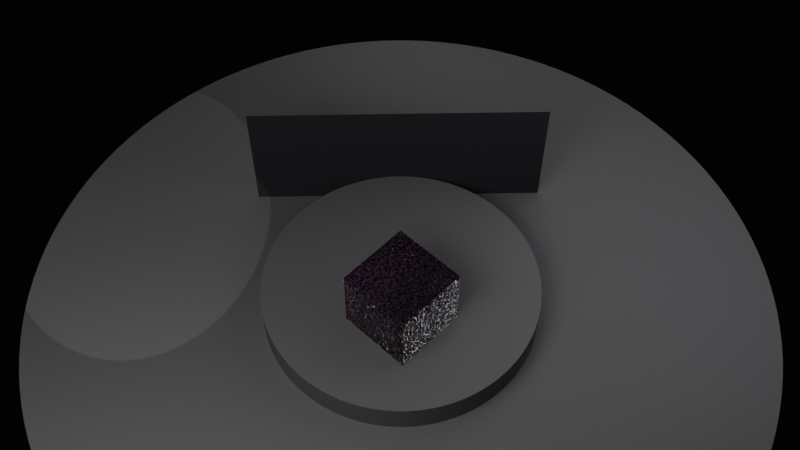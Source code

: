 # Source: agot-v14.blend  (saved by Blender 5.0.119; exported with 4.5.12 LTS)
import bpy
from mathutils import Matrix  # noqa: F401  (used for matrix-valued properties, if any)

bpy.ops.wm.read_factory_settings(use_empty=True)
scene = bpy.context.scene
scene.name = 'Scene'

# ---- materials (node trees are filled in below, after node groups)
mat_darkmat = bpy.data.materials.new('DarkMat')
mat_m_glass_agot_v14 = bpy.data.materials.new('M_Glass_AGOT_v14')
mat_m_receiver = bpy.data.materials.new('M_Receiver')

# ---- material node trees
mat_darkmat.use_nodes = True; mat_darkmat.node_tree.nodes.clear()
_N = mat_darkmat.node_tree.nodes; _L = mat_darkmat.node_tree.links
n0 = _N.new('ShaderNodeBsdfPrincipled'); n0.name = 'Principled BSDF'; n0.location = (-200, 100)
n0.inputs[0].default_value = (0.04, 0.04, 0.04, 1.0)
n0.inputs[2].default_value = 0.65
n1 = _N.new('ShaderNodeOutputMaterial'); n1.name = 'Material Output'; n1.location = (200, 100)
_L.new(n0.outputs[0], n1.inputs[0])
n1.is_active_output = True
mat_m_glass_agot_v14.use_nodes = True; mat_m_glass_agot_v14.node_tree.nodes.clear()
_N = mat_m_glass_agot_v14.node_tree.nodes; _L = mat_m_glass_agot_v14.node_tree.links
n0 = _N.new('ShaderNodeOutputMaterial'); n0.name = 'Material Output'; n0.location = (900, 120)
n1 = _N.new('ShaderNodeNewGeometry'); n1.name = 'Geometry'; n1.location = (-900, 220)
n2 = _N.new('ShaderNodeNormalMap'); n2.name = 'Normal Map'; n2.location = (-720, -40)
n3 = _N.new('ShaderNodeTexNoise'); n3.name = 'Noise Texture'; n3.location = (-930, -140)
n3.width = 145
n3.inputs[2].default_value = 34.0
n3.inputs[3].default_value = 7.5
n3.inputs[4].default_value = 0.52
n4 = _N.new('ShaderNodeValToRGB'); n4.name = 'Color Ramp'; n4.location = (-720, -220)
n4.color_ramp.interpolation = 'B_SPLINE'
while len(n4.color_ramp.elements) > 1: n4.color_ramp.elements.remove(n4.color_ramp.elements[-1])
n4.color_ramp.elements[0].position = 0.18; n4.color_ramp.elements[0].color = (0.12, 0.22, 1.0, 1.0)
_e = n4.color_ramp.elements.new(0.82); _e.color = (1.0, 0.22, 0.08, 1.0)
n5 = _N.new('ShaderNodeRGBCurve'); n5.name = 'RGB Curves'; n5.location = (-470, -220)
_c = n5.mapping.curves[3]
while len(_c.points) > 2: _c.points.remove(_c.points[-1])
_c.points[0].location = (0.0, 0.0); _c.points[0].handle_type = 'AUTO'
_c.points[1].location = (0.33, 0.37); _c.points[1].handle_type = 'AUTO'
_p = _c.points.new(0.66, 0.74); _p.handle_type = 'AUTO'
_p = _c.points.new(1.0, 1.0); _p.handle_type = 'AUTO'
n5.mapping.update()
n6 = _N.new('ShaderNodeHueSaturation'); n6.name = 'Hue/Saturation/Value'; n6.location = (-250, -220)
n6.inputs[1].default_value = 0.62
n6.inputs[2].default_value = 1.05
n7 = _N.new('ShaderNodeFresnel'); n7.name = 'Fresnel'; n7.location = (-530, 160)
n7.inputs[0].default_value = 1.52
n8 = _N.new('ShaderNodeMapRange'); n8.name = 'Map Range'; n8.location = (-260, 30)
n8.inputs[3].default_value = 1.497
n8.inputs[4].default_value = 1.565
n9 = _N.new('ShaderNodeBsdfRefraction'); n9.name = 'Refraction BSDF'; n9.location = (80, 20)
n9.inputs[1].default_value = 0.005
n10 = _N.new('ShaderNodeBsdfAnisotropic'); n10.name = 'Glossy BSDF'; n10.location = (70, 230)
n10.inputs[1].default_value = 0.012
n11 = _N.new('ShaderNodeMixShader'); n11.name = 'Mix Shader'; n11.location = (340, 160)
n12 = _N.new('ShaderNodeVolumeAbsorption'); n12.name = 'Volume Absorption'; n12.location = (350, -90)
n12.inputs[0].default_value = (0.9, 0.96, 1.0, 1.0)
n12.inputs[1].default_value = 0.015
_L.new(n3.outputs[0], n4.inputs[0])
_L.new(n4.outputs[0], n5.inputs[1])
_L.new(n5.outputs[0], n6.inputs[4])
_L.new(n3.outputs[1], n2.inputs[1])
_L.new(n2.outputs[0], n9.inputs[3])
_L.new(n2.outputs[0], n10.inputs[4])
_L.new(n3.outputs[0], n8.inputs[0])
_L.new(n8.outputs[0], n9.inputs[2])
_L.new(n6.outputs[0], n9.inputs[0])
_L.new(n7.outputs[0], n11.inputs[0])
_L.new(n9.outputs[0], n11.inputs[1])
_L.new(n10.outputs[0], n11.inputs[2])
_L.new(n11.outputs[0], n0.inputs[0])
_L.new(n12.outputs[0], n0.inputs[1])
n0.is_active_output = True
mat_m_receiver.use_nodes = True; mat_m_receiver.node_tree.nodes.clear()
_N = mat_m_receiver.node_tree.nodes; _L = mat_m_receiver.node_tree.links
n0 = _N.new('ShaderNodeOutputMaterial'); n0.name = 'Material Output'; n0.location = (0, 0)
n1 = _N.new('ShaderNodeBsdfPrincipled'); n1.name = 'Principled BSDF'; n1.location = (0, 0)
n1.inputs[0].default_value = (0.015, 0.015, 0.018, 1.0)
n1.inputs[2].default_value = 0.22
n1.inputs[13].default_value = 0.0
_L.new(n1.outputs[0], n0.inputs[0])
n0.is_active_output = True

# ---- world
world_world = bpy.data.worlds.new('World'); scene.world = world_world
world_world.use_nodes = True; world_world.node_tree.nodes.clear()
_N = world_world.node_tree.nodes; _L = world_world.node_tree.links
n0 = _N.new('ShaderNodeBackground'); n0.name = 'Background'; n0.location = (-200, 100)
n0.inputs[0].default_value = (0.005, 0.005, 0.006, 1.0)
n0.inputs[1].default_value = 0.12
n1 = _N.new('ShaderNodeOutputWorld'); n1.name = 'World Output'; n1.location = (200, 100)
_L.new(n0.outputs[0], n1.inputs[0])
n1.is_active_output = True

# ---- cameras
cam_camera = bpy.data.cameras.new('Camera')

# ---- lights
light_area = bpy.data.lights.new('Area', 'AREA')
light_area.energy = 1200.0
light_area.size = 6.0
light_area.size_y = 1.0
light_area_001 = bpy.data.lights.new('Area.001', 'AREA')
light_area_001.energy = 180.0
light_area_001.size = 8.0
light_area_001.size_y = 1.0
light_keywhite_data = bpy.data.lights.new('KeyWhite_Data', 'SPOT')
light_keywhite_data.color = (1.0, 0.985, 0.96)
light_keywhite_data.energy = 2100.0
light_keywhite_data.shadow_soft_size = 0.015
light_keywhite_data.spot_blend = 0.03
light_keywhite_data.spot_size = 0.3403
light_fillcool_data = bpy.data.lights.new('FillCool_Data', 'AREA')
light_fillcool_data.color = (0.75, 0.84, 1.0)
light_fillcool_data.energy = 70.0
light_fillcool_data.size = 8.0
light_rimneutral_data = bpy.data.lights.new('RimNeutral_Data', 'AREA')
light_rimneutral_data.energy = 170.0
light_rimneutral_data.size = 4.0

# ---- meshes
me_cylinder = bpy.data.meshes.new('Cylinder')
me_cylinder.from_pydata([(0.0, 6.0, -0.1), (0.0, 6.0, 0.1), (0.2944, 5.993, -0.1), (0.2944, 5.993, 0.1), (0.5881, 5.971, -0.1), (0.5881, 5.971, 0.1), (0.8804, 5.935, -0.1), (0.8804, 5.935, 0.1), (1.171, 5.885, -0.1), (1.171, 5.885, 0.1), (1.458, 5.82, -0.1), (1.458, 5.82, 0.1), (1.742, 5.742, -0.1), (1.742, 5.742, 0.1), (2.021, 5.649, -0.1), (2.021, 5.649, 0.1), (2.296, 5.543, -0.1), (2.296, 5.543, 0.1), (2.565, 5.424, -0.1), (2.565, 5.424, 0.1), (2.828, 5.292, -0.1), (2.828, 5.292, 0.1), (3.085, 5.146, -0.1), (3.085, 5.146, 0.1), (3.333, 4.989, -0.1), (3.333, 4.989, 0.1), (3.574, 4.819, -0.1), (3.574, 4.819, 0.1), (3.806, 4.638, -0.1), (3.806, 4.638, 0.1), (4.029, 4.446, -0.1), (4.029, 4.446, 0.1), (4.243, 4.243, -0.1), (4.243, 4.243, 0.1), (4.446, 4.029, -0.1), (4.446, 4.029, 0.1), (4.638, 3.806, -0.1), (4.638, 3.806, 0.1), (4.819, 3.574, -0.1), (4.819, 3.574, 0.1), (4.989, 3.333, -0.1), (4.989, 3.333, 0.1), (5.146, 3.085, -0.1), (5.146, 3.085, 0.1), (5.292, 2.828, -0.1), (5.292, 2.828, 0.1), (5.424, 2.565, -0.1), (5.424, 2.565, 0.1), (5.543, 2.296, -0.1), (5.543, 2.296, 0.1), (5.649, 2.021, -0.1), (5.649, 2.021, 0.1), (5.742, 1.742, -0.1), (5.742, 1.742, 0.1), (5.82, 1.458, -0.1), (5.82, 1.458, 0.1), (5.885, 1.171, -0.1), (5.885, 1.171, 0.1), (5.935, 0.8804, -0.1), (5.935, 0.8804, 0.1), (5.971, 0.5881, -0.1), (5.971, 0.5881, 0.1), (5.993, 0.2944, -0.1), (5.993, 0.2944, 0.1), (6.0, 0.0, -0.1), (6.0, 0.0, 0.1), (5.993, -0.2944, -0.1), (5.993, -0.2944, 0.1), (5.971, -0.5881, -0.1), (5.971, -0.5881, 0.1), (5.935, -0.8804, -0.1), (5.935, -0.8804, 0.1), (5.885, -1.171, -0.1), (5.885, -1.171, 0.1), (5.82, -1.458, -0.1), (5.82, -1.458, 0.1), (5.742, -1.742, -0.1), (5.742, -1.742, 0.1), (5.649, -2.021, -0.1), (5.649, -2.021, 0.1), (5.543, -2.296, -0.1), (5.543, -2.296, 0.1), (5.424, -2.565, -0.1), (5.424, -2.565, 0.1), (5.292, -2.828, -0.1), (5.292, -2.828, 0.1), (5.146, -3.085, -0.1), (5.146, -3.085, 0.1), (4.989, -3.333, -0.1), (4.989, -3.333, 0.1), (4.819, -3.574, -0.1), (4.819, -3.574, 0.1), (4.638, -3.806, -0.1), (4.638, -3.806, 0.1), (4.446, -4.029, -0.1), (4.446, -4.029, 0.1), (4.243, -4.243, -0.1), (4.243, -4.243, 0.1), (4.029, -4.446, -0.1), (4.029, -4.446, 0.1), (3.806, -4.638, -0.1), (3.806, -4.638, 0.1), (3.574, -4.819, -0.1), (3.574, -4.819, 0.1), (3.333, -4.989, -0.1), (3.333, -4.989, 0.1), (3.085, -5.146, -0.1), (3.085, -5.146, 0.1), (2.828, -5.292, -0.1), (2.828, -5.292, 0.1), (2.565, -5.424, -0.1), (2.565, -5.424, 0.1), (2.296, -5.543, -0.1), (2.296, -5.543, 0.1), (2.021, -5.649, -0.1), (2.021, -5.649, 0.1), (1.742, -5.742, -0.1), (1.742, -5.742, 0.1), (1.458, -5.82, -0.1), (1.458, -5.82, 0.1), (1.171, -5.885, -0.1), (1.171, -5.885, 0.1), (0.8804, -5.935, -0.1), (0.8804, -5.935, 0.1), (0.5881, -5.971, -0.1), (0.5881, -5.971, 0.1), (0.2944, -5.993, -0.1), (0.2944, -5.993, 0.1), (0.0, -6.0, -0.1), (0.0, -6.0, 0.1), (-0.2944, -5.993, -0.1), (-0.2944, -5.993, 0.1), (-0.5881, -5.971, -0.1), (-0.5881, -5.971, 0.1), (-0.8804, -5.935, -0.1), (-0.8804, -5.935, 0.1), (-1.171, -5.885, -0.1), (-1.171, -5.885, 0.1), (-1.458, -5.82, -0.1), (-1.458, -5.82, 0.1), (-1.742, -5.742, -0.1), (-1.742, -5.742, 0.1), (-2.021, -5.649, -0.1), (-2.021, -5.649, 0.1), (-2.296, -5.543, -0.1), (-2.296, -5.543, 0.1), (-2.565, -5.424, -0.1), (-2.565, -5.424, 0.1), (-2.828, -5.292, -0.1), (-2.828, -5.292, 0.1), (-3.085, -5.146, -0.1), (-3.085, -5.146, 0.1), (-3.333, -4.989, -0.1), (-3.333, -4.989, 0.1), (-3.574, -4.819, -0.1), (-3.574, -4.819, 0.1), (-3.806, -4.638, -0.1), (-3.806, -4.638, 0.1), (-4.029, -4.446, -0.1), (-4.029, -4.446, 0.1), (-4.243, -4.243, -0.1), (-4.243, -4.243, 0.1), (-4.446, -4.029, -0.1), (-4.446, -4.029, 0.1), (-4.638, -3.806, -0.1), (-4.638, -3.806, 0.1), (-4.819, -3.574, -0.1), (-4.819, -3.574, 0.1), (-4.989, -3.333, -0.1), (-4.989, -3.333, 0.1), (-5.146, -3.085, -0.1), (-5.146, -3.085, 0.1), (-5.292, -2.828, -0.1), (-5.292, -2.828, 0.1), (-5.424, -2.565, -0.1), (-5.424, -2.565, 0.1), (-5.543, -2.296, -0.1), (-5.543, -2.296, 0.1), (-5.649, -2.021, -0.1), (-5.649, -2.021, 0.1), (-5.742, -1.742, -0.1), (-5.742, -1.742, 0.1), (-5.82, -1.458, -0.1), (-5.82, -1.458, 0.1), (-5.885, -1.171, -0.1), (-5.885, -1.171, 0.1), (-5.935, -0.8804, -0.1), (-5.935, -0.8804, 0.1), (-5.971, -0.5881, -0.1), (-5.971, -0.5881, 0.1), (-5.993, -0.2944, -0.1), (-5.993, -0.2944, 0.1), (-6.0, 0.0, -0.1), (-6.0, 0.0, 0.1), (-5.993, 0.2944, -0.1), (-5.993, 0.2944, 0.1), (-5.971, 0.5881, -0.1), (-5.971, 0.5881, 0.1), (-5.935, 0.8804, -0.1), (-5.935, 0.8804, 0.1), (-5.885, 1.171, -0.1), (-5.885, 1.171, 0.1), (-5.82, 1.458, -0.1), (-5.82, 1.458, 0.1), (-5.742, 1.742, -0.1), (-5.742, 1.742, 0.1), (-5.649, 2.021, -0.1), (-5.649, 2.021, 0.1), (-5.543, 2.296, -0.1), (-5.543, 2.296, 0.1), (-5.424, 2.565, -0.1), (-5.424, 2.565, 0.1), (-5.292, 2.828, -0.1), (-5.292, 2.828, 0.1), (-5.146, 3.085, -0.1), (-5.146, 3.085, 0.1), (-4.989, 3.333, -0.1), (-4.989, 3.333, 0.1), (-4.819, 3.574, -0.1), (-4.819, 3.574, 0.1), (-4.638, 3.806, -0.1), (-4.638, 3.806, 0.1), (-4.446, 4.029, -0.1), (-4.446, 4.029, 0.1), (-4.243, 4.243, -0.1), (-4.243, 4.243, 0.1), (-4.029, 4.446, -0.1), (-4.029, 4.446, 0.1), (-3.806, 4.638, -0.1), (-3.806, 4.638, 0.1), (-3.574, 4.819, -0.1), (-3.574, 4.819, 0.1), (-3.333, 4.989, -0.1), (-3.333, 4.989, 0.1), (-3.085, 5.146, -0.1), (-3.085, 5.146, 0.1), (-2.828, 5.292, -0.1), (-2.828, 5.292, 0.1), (-2.565, 5.424, -0.1), (-2.565, 5.424, 0.1), (-2.296, 5.543, -0.1), (-2.296, 5.543, 0.1), (-2.021, 5.649, -0.1), (-2.021, 5.649, 0.1), (-1.742, 5.742, -0.1), (-1.742, 5.742, 0.1), (-1.458, 5.82, -0.1), (-1.458, 5.82, 0.1), (-1.171, 5.885, -0.1), (-1.171, 5.885, 0.1), (-0.8804, 5.935, -0.1), (-0.8804, 5.935, 0.1), (-0.5881, 5.971, -0.1), (-0.5881, 5.971, 0.1), (-0.2944, 5.993, -0.1), (-0.2944, 5.993, 0.1)], [], [(0, 1, 3, 2), (2, 3, 5, 4), (4, 5, 7, 6), (6, 7, 9, 8), (8, 9, 11, 10), (10, 11, 13, 12), (12, 13, 15, 14), (14, 15, 17, 16), (16, 17, 19, 18), (18, 19, 21, 20), (20, 21, 23, 22), (22, 23, 25, 24), (24, 25, 27, 26), (26, 27, 29, 28), (28, 29, 31, 30), (30, 31, 33, 32), (32, 33, 35, 34), (34, 35, 37, 36), (36, 37, 39, 38), (38, 39, 41, 40), (40, 41, 43, 42), (42, 43, 45, 44), (44, 45, 47, 46), (46, 47, 49, 48), (48, 49, 51, 50), (50, 51, 53, 52), (52, 53, 55, 54), (54, 55, 57, 56), (56, 57, 59, 58), (58, 59, 61, 60), (60, 61, 63, 62), (62, 63, 65, 64), (64, 65, 67, 66), (66, 67, 69, 68), (68, 69, 71, 70), (70, 71, 73, 72), (72, 73, 75, 74), (74, 75, 77, 76), (76, 77, 79, 78), (78, 79, 81, 80), (80, 81, 83, 82), (82, 83, 85, 84), (84, 85, 87, 86), (86, 87, 89, 88), (88, 89, 91, 90), (90, 91, 93, 92), (92, 93, 95, 94), (94, 95, 97, 96), (96, 97, 99, 98), (98, 99, 101, 100), (100, 101, 103, 102), (102, 103, 105, 104), (104, 105, 107, 106), (106, 107, 109, 108), (108, 109, 111, 110), (110, 111, 113, 112), (112, 113, 115, 114), (114, 115, 117, 116), (116, 117, 119, 118), (118, 119, 121, 120), (120, 121, 123, 122), (122, 123, 125, 124), (124, 125, 127, 126), (126, 127, 129, 128), (128, 129, 131, 130), (130, 131, 133, 132), (132, 133, 135, 134), (134, 135, 137, 136), (136, 137, 139, 138), (138, 139, 141, 140), (140, 141, 143, 142), (142, 143, 145, 144), (144, 145, 147, 146), (146, 147, 149, 148), (148, 149, 151, 150), (150, 151, 153, 152), (152, 153, 155, 154), (154, 155, 157, 156), (156, 157, 159, 158), (158, 159, 161, 160), (160, 161, 163, 162), (162, 163, 165, 164), (164, 165, 167, 166), (166, 167, 169, 168), (168, 169, 171, 170), (170, 171, 173, 172), (172, 173, 175, 174), (174, 175, 177, 176), (176, 177, 179, 178), (178, 179, 181, 180), (180, 181, 183, 182), (182, 183, 185, 184), (184, 185, 187, 186), (186, 187, 189, 188), (188, 189, 191, 190), (190, 191, 193, 192), (192, 193, 195, 194), (194, 195, 197, 196), (196, 197, 199, 198), (198, 199, 201, 200), (200, 201, 203, 202), (202, 203, 205, 204), (204, 205, 207, 206), (206, 207, 209, 208), (208, 209, 211, 210), (210, 211, 213, 212), (212, 213, 215, 214), (214, 215, 217, 216), (216, 217, 219, 218), (218, 219, 221, 220), (220, 221, 223, 222), (222, 223, 225, 224), (224, 225, 227, 226), (226, 227, 229, 228), (228, 229, 231, 230), (230, 231, 233, 232), (232, 233, 235, 234), (234, 235, 237, 236), (236, 237, 239, 238), (238, 239, 241, 240), (240, 241, 243, 242), (242, 243, 245, 244), (244, 245, 247, 246), (246, 247, 249, 248), (248, 249, 251, 250), (250, 251, 253, 252), (3, 1, 255, 253, 251, 249, 247, 245, 243, 241, 239, 237, 235, 233, 231, 229, 227, 225, 223, 221, 219, 217, 215, 213, 211, 209, 207, 205, 203, 201, 199, 197, 195, 193, 191, 189, 187, 185, 183, 181, 179, 177, 175, 173, 171, 169, 167, 165, 163, 161, 159, 157, 155, 153, 151, 149, 147, 145, 143, 141, 139, 137, 135, 133, 131, 129, 127, 125, 123, 121, 119, 117, 115, 113, 111, 109, 107, 105, 103, 101, 99, 97, 95, 93, 91, 89, 87, 85, 83, 81, 79, 77, 75, 73, 71, 69, 67, 65, 63, 61, 59, 57, 55, 53, 51, 49, 47, 45, 43, 41, 39, 37, 35, 33, 31, 29, 27, 25, 23, 21, 19, 17, 15, 13, 11, 9, 7, 5), (252, 253, 255, 254), (254, 255, 1, 0), (0, 2, 4, 6, 8, 10, 12, 14, 16, 18, 20, 22, 24, 26, 28, 30, 32, 34, 36, 38, 40, 42, 44, 46, 48, 50, 52, 54, 56, 58, 60, 62, 64, 66, 68, 70, 72, 74, 76, 78, 80, 82, 84, 86, 88, 90, 92, 94, 96, 98, 100, 102, 104, 106, 108, 110, 112, 114, 116, 118, 120, 122, 124, 126, 128, 130, 132, 134, 136, 138, 140, 142, 144, 146, 148, 150, 152, 154, 156, 158, 160, 162, 164, 166, 168, 170, 172, 174, 176, 178, 180, 182, 184, 186, 188, 190, 192, 194, 196, 198, 200, 202, 204, 206, 208, 210, 212, 214, 216, 218, 220, 222, 224, 226, 228, 230, 232, 234, 236, 238, 240, 242, 244, 246, 248, 250, 252, 254)])
_uv = me_cylinder.uv_layers.new(name='UVMap')
_uv.uv.foreach_set('vector', [1.0, 0.5, 1.0, 1.0, 0.9922, 1.0, 0.9922, 0.5, 0.9922, 0.5, 0.9922, 1.0, 0.9844, 1.0, 0.9844, 0.5, 0.9844, 0.5, 0.9844, 1.0, 0.9766, 1.0, 0.9766, 0.5, 0.9766, 0.5, 0.9766, 1.0, 0.9688, 1.0, 0.9688, 0.5, 0.9688, 0.5, 0.9688, 1.0, 0.9609, 1.0, 0.9609, 0.5, 0.9609, 0.5, 0.9609, 1.0, 0.9531, 1.0, 0.9531, 0.5, 0.9531, 0.5, 0.9531, 1.0, 0.9453, 1.0, 0.9453, 0.5, 0.9453, 0.5, 0.9453, 1.0, 0.9375, 1.0, 0.9375, 0.5, 0.9375, 0.5, 0.9375, 1.0, 0.9297, 1.0, 0.9297, 0.5, 0.9297, 0.5, 0.9297, 1.0, 0.9219, 1.0, 0.9219, 0.5, 0.9219, 0.5, 0.9219, 1.0, 0.9141, 1.0, 0.9141, 0.5, 0.9141, 0.5, 0.9141, 1.0, 0.9062, 1.0, 0.9062, 0.5, 0.9062, 0.5, 0.9062, 1.0, 0.8984, 1.0, 0.8984, 0.5, 0.8984, 0.5, 0.8984, 1.0, 0.8906, 1.0, 0.8906, 0.5, 0.8906, 0.5, 0.8906, 1.0, 0.8828, 1.0, 0.8828, 0.5, 0.8828, 0.5, 0.8828, 1.0, 0.875, 1.0, 0.875, 0.5, 0.875, 0.5, 0.875, 1.0, 0.8672, 1.0, 0.8672, 0.5, 0.8672, 0.5, 0.8672, 1.0, 0.8594, 1.0, 0.8594, 0.5, 0.8594, 0.5, 0.8594, 1.0, 0.8516, 1.0, 0.8516, 0.5, 0.8516, 0.5, 0.8516, 1.0, 0.8438, 1.0, 0.8438, 0.5, 0.8438, 0.5, 0.8438, 1.0, 0.8359, 1.0, 0.8359, 0.5, 0.8359, 0.5, 0.8359, 1.0, 0.8281, 1.0, 0.8281, 0.5, 0.8281, 0.5, 0.8281, 1.0, 0.8203, 1.0, 0.8203, 0.5, 0.8203, 0.5, 0.8203, 1.0, 0.8125, 1.0, 0.8125, 0.5, 0.8125, 0.5, 0.8125, 1.0, 0.8047, 1.0, 0.8047, 0.5, 0.8047, 0.5, 0.8047, 1.0, 0.7969, 1.0, 0.7969, 0.5, 0.7969, 0.5, 0.7969, 1.0, 0.7891, 1.0, 0.7891, 0.5, 0.7891, 0.5, 0.7891, 1.0, 0.7812, 1.0, 0.7812, 0.5, 0.7812, 0.5, 0.7812, 1.0, 0.7734, 1.0, 0.7734, 0.5, 0.7734, 0.5, 0.7734, 1.0, 0.7656, 1.0, 0.7656, 0.5, 0.7656, 0.5, 0.7656, 1.0, 0.7578, 1.0, 0.7578, 0.5, 0.7578, 0.5, 0.7578, 1.0, 0.75, 1.0, 0.75, 0.5, 0.75, 0.5, 0.75, 1.0, 0.7422, 1.0, 0.7422, 0.5, 0.7422, 0.5, 0.7422, 1.0, 0.7344, 1.0, 0.7344, 0.5, 0.7344, 0.5, 0.7344, 1.0, 0.7266, 1.0, 0.7266, 0.5, 0.7266, 0.5, 0.7266, 1.0, 0.7188, 1.0, 0.7188, 0.5, 0.7188, 0.5, 0.7188, 1.0, 0.7109, 1.0, 0.7109, 0.5, 0.7109, 0.5, 0.7109, 1.0, 0.7031, 1.0, 0.7031, 0.5, 0.7031, 0.5, 0.7031, 1.0, 0.6953, 1.0, 0.6953, 0.5, 0.6953, 0.5, 0.6953, 1.0, 0.6875, 1.0, 0.6875, 0.5, 0.6875, 0.5, 0.6875, 1.0, 0.6797, 1.0, 0.6797, 0.5, 0.6797, 0.5, 0.6797, 1.0, 0.6719, 1.0, 0.6719, 0.5, 0.6719, 0.5, 0.6719, 1.0, 0.6641, 1.0, 0.6641, 0.5, 0.6641, 0.5, 0.6641, 1.0, 0.6562, 1.0, 0.6562, 0.5, 0.6562, 0.5, 0.6562, 1.0, 0.6484, 1.0, 0.6484, 0.5, 0.6484, 0.5, 0.6484, 1.0, 0.6406, 1.0, 0.6406, 0.5, 0.6406, 0.5, 0.6406, 1.0, 0.6328, 1.0, 0.6328, 0.5, 0.6328, 0.5, 0.6328, 1.0, 0.625, 1.0, 0.625, 0.5, 0.625, 0.5, 0.625, 1.0, 0.6172, 1.0, 0.6172, 0.5, 0.6172, 0.5, 0.6172, 1.0, 0.6094, 1.0, 0.6094, 0.5, 0.6094, 0.5, 0.6094, 1.0, 0.6016, 1.0, 0.6016, 0.5, 0.6016, 0.5, 0.6016, 1.0, 0.5938, 1.0, 0.5938, 0.5, 0.5938, 0.5, 0.5938, 1.0, 0.5859, 1.0, 0.5859, 0.5, 0.5859, 0.5, 0.5859, 1.0, 0.5781, 1.0, 0.5781, 0.5, 0.5781, 0.5, 0.5781, 1.0, 0.5703, 1.0, 0.5703, 0.5, 0.5703, 0.5, 0.5703, 1.0, 0.5625, 1.0, 0.5625, 0.5, 0.5625, 0.5, 0.5625, 1.0, 0.5547, 1.0, 0.5547, 0.5, 0.5547, 0.5, 0.5547, 1.0, 0.5469, 1.0, 0.5469, 0.5, 0.5469, 0.5, 0.5469, 1.0, 0.5391, 1.0, 0.5391, 0.5, 0.5391, 0.5, 0.5391, 1.0, 0.5312, 1.0, 0.5312, 0.5, 0.5312, 0.5, 0.5312, 1.0, 0.5234, 1.0, 0.5234, 0.5, 0.5234, 0.5, 0.5234, 1.0, 0.5156, 1.0, 0.5156, 0.5, 0.5156, 0.5, 0.5156, 1.0, 0.5078, 1.0, 0.5078, 0.5, 0.5078, 0.5, 0.5078, 1.0, 0.5, 1.0, 0.5, 0.5, 0.5, 0.5, 0.5, 1.0, 0.4922, 1.0, 0.4922, 0.5, 0.4922, 0.5, 0.4922, 1.0, 0.4844, 1.0, 0.4844, 0.5, 0.4844, 0.5, 0.4844, 1.0, 0.4766, 1.0, 0.4766, 0.5, 0.4766, 0.5, 0.4766, 1.0, 0.4688, 1.0, 0.4688, 0.5, 0.4688, 0.5, 0.4688, 1.0, 0.4609, 1.0, 0.4609, 0.5, 0.4609, 0.5, 0.4609, 1.0, 0.4531, 1.0, 0.4531, 0.5, 0.4531, 0.5, 0.4531, 1.0, 0.4453, 1.0, 0.4453, 0.5, 0.4453, 0.5, 0.4453, 1.0, 0.4375, 1.0, 0.4375, 0.5, 0.4375, 0.5, 0.4375, 1.0, 0.4297, 1.0, 0.4297, 0.5, 0.4297, 0.5, 0.4297, 1.0, 0.4219, 1.0, 0.4219, 0.5, 0.4219, 0.5, 0.4219, 1.0, 0.4141, 1.0, 0.4141, 0.5, 0.4141, 0.5, 0.4141, 1.0, 0.4062, 1.0, 0.4062, 0.5, 0.4062, 0.5, 0.4062, 1.0, 0.3984, 1.0, 0.3984, 0.5, 0.3984, 0.5, 0.3984, 1.0, 0.3906, 1.0, 0.3906, 0.5, 0.3906, 0.5, 0.3906, 1.0, 0.3828, 1.0, 0.3828, 0.5, 0.3828, 0.5, 0.3828, 1.0, 0.375, 1.0, 0.375, 0.5, 0.375, 0.5, 0.375, 1.0, 0.3672, 1.0, 0.3672, 0.5, 0.3672, 0.5, 0.3672, 1.0, 0.3594, 1.0, 0.3594, 0.5, 0.3594, 0.5, 0.3594, 1.0, 0.3516, 1.0, 0.3516, 0.5, 0.3516, 0.5, 0.3516, 1.0, 0.3438, 1.0, 0.3438, 0.5, 0.3438, 0.5, 0.3438, 1.0, 0.3359, 1.0, 0.3359, 0.5, 0.3359, 0.5, 0.3359, 1.0, 0.3281, 1.0, 0.3281, 0.5, 0.3281, 0.5, 0.3281, 1.0, 0.3203, 1.0, 0.3203, 0.5, 0.3203, 0.5, 0.3203, 1.0, 0.3125, 1.0, 0.3125, 0.5, 0.3125, 0.5, 0.3125, 1.0, 0.3047, 1.0, 0.3047, 0.5, 0.3047, 0.5, 0.3047, 1.0, 0.2969, 1.0, 0.2969, 0.5, 0.2969, 0.5, 0.2969, 1.0, 0.2891, 1.0, 0.2891, 0.5, 0.2891, 0.5, 0.2891, 1.0, 0.2812, 1.0, 0.2812, 0.5, 0.2812, 0.5, 0.2812, 1.0, 0.2734, 1.0, 0.2734, 0.5, 0.2734, 0.5, 0.2734, 1.0, 0.2656, 1.0, 0.2656, 0.5, 0.2656, 0.5, 0.2656, 1.0, 0.2578, 1.0, 0.2578, 0.5, 0.2578, 0.5, 0.2578, 1.0, 0.25, 1.0, 0.25, 0.5, 0.25, 0.5, 0.25, 1.0, 0.2422, 1.0, 0.2422, 0.5, 0.2422, 0.5, 0.2422, 1.0, 0.2344, 1.0, 0.2344, 0.5, 0.2344, 0.5, 0.2344, 1.0, 0.2266, 1.0, 0.2266, 0.5, 0.2266, 0.5, 0.2266, 1.0, 0.2188, 1.0, 0.2188, 0.5, 0.2188, 0.5, 0.2188, 1.0, 0.2109, 1.0, 0.2109, 0.5, 0.2109, 0.5, 0.2109, 1.0, 0.2031, 1.0, 0.2031, 0.5, 0.2031, 0.5, 0.2031, 1.0, 0.1953, 1.0, 0.1953, 0.5, 0.1953, 0.5, 0.1953, 1.0, 0.1875, 1.0, 0.1875, 0.5, 0.1875, 0.5, 0.1875, 1.0, 0.1797, 1.0, 0.1797, 0.5, 0.1797, 0.5, 0.1797, 1.0, 0.1719, 1.0, 0.1719, 0.5, 0.1719, 0.5, 0.1719, 1.0, 0.1641, 1.0, 0.1641, 0.5, 0.1641, 0.5, 0.1641, 1.0, 0.1562, 1.0, 0.1562, 0.5, 0.1562, 0.5, 0.1562, 1.0, 0.1484, 1.0, 0.1484, 0.5, 0.1484, 0.5, 0.1484, 1.0, 0.1406, 1.0, 0.1406, 0.5, 0.1406, 0.5, 0.1406, 1.0, 0.1328, 1.0, 0.1328, 0.5, 0.1328, 0.5, 0.1328, 1.0, 0.125, 1.0, 0.125, 0.5, 0.125, 0.5, 0.125, 1.0, 0.1172, 1.0, 0.1172, 0.5, 0.1172, 0.5, 0.1172, 1.0, 0.1094, 1.0, 0.1094, 0.5, 0.1094, 0.5, 0.1094, 1.0, 0.1016, 1.0, 0.1016, 0.5, 0.1016, 0.5, 0.1016, 1.0, 0.09375, 1.0, 0.09375, 0.5, 0.09375, 0.5, 0.09375, 1.0, 0.08594, 1.0, 0.08594, 0.5, 0.08594, 0.5, 0.08594, 1.0, 0.07812, 1.0, 0.07812, 0.5, 0.07812, 0.5, 0.07812, 1.0, 0.07031, 1.0, 0.07031, 0.5, 0.07031, 0.5, 0.07031, 1.0, 0.0625, 1.0, 0.0625, 0.5, 0.0625, 0.5, 0.0625, 1.0, 0.05469, 1.0, 0.05469, 0.5, 0.05469, 0.5, 0.05469, 1.0, 0.04688, 1.0, 0.04688, 0.5, 0.04688, 0.5, 0.04688, 1.0, 0.03906, 1.0, 0.03906, 0.5, 0.03906, 0.5, 0.03906, 1.0, 0.03125, 1.0, 0.03125, 0.5, 0.03125, 0.5, 0.03125, 1.0, 0.02344, 1.0, 0.02344, 0.5, 0.02344, 0.5, 0.02344, 1.0, 0.01562, 1.0, 0.01562, 0.5, 0.2618, 0.4897, 0.25, 0.49, 0.2382, 0.4897, 0.2265, 0.4888, 0.2148, 0.4874, 0.2032, 0.4854, 0.1917, 0.4828, 0.1803, 0.4797, 0.1691, 0.476, 0.1582, 0.4717, 0.1474, 0.467, 0.1369, 0.4617, 0.1266, 0.4559, 0.1167, 0.4496, 0.107, 0.4428, 0.09775, 0.4355, 0.08883, 0.4278, 0.08029, 0.4197, 0.07217, 0.4112, 0.06448, 0.4023, 0.05723, 0.393, 0.05045, 0.3833, 0.04415, 0.3734, 0.03834, 0.3631, 0.03304, 0.3526, 0.02827, 0.3418, 0.02403, 0.3309, 0.02033, 0.3197, 0.01719, 0.3083, 0.01461, 0.2968, 0.0126, 0.2852, 0.01116, 0.2735, 0.01029, 0.2618, 0.01, 0.25, 0.01029, 0.2382, 0.01116, 0.2265, 0.0126, 0.2148, 0.01461, 0.2032, 0.01719, 0.1917, 0.02033, 0.1803, 0.02403, 0.1691, 0.02827, 0.1582, 0.03304, 0.1474, 0.03834, 0.1369, 0.04415, 0.1266, 0.05045, 0.1167, 0.05723, 0.107, 0.06448, 0.09775, 0.07217, 0.08883, 0.08029, 0.08029, 0.08883, 0.07217, 0.09775, 0.06448, 0.107, 0.05723, 0.1167, 0.05045, 0.1266, 0.04415, 0.1369, 0.03834, 0.1474, 0.03304, 0.1582, 0.02827, 0.1691, 0.02403, 0.1803, 0.02033, 0.1917, 0.01719, 0.2032, 0.01461, 0.2148, 0.0126, 0.2265, 0.01116, 0.2382, 0.01029, 0.25, 0.01, 0.2618, 0.01029, 0.2735, 0.01116, 0.2852, 0.0126, 0.2968, 0.01461, 0.3083, 0.01719, 0.3197, 0.02033, 0.3309, 0.02403, 0.3418, 0.02827, 0.3526, 0.03304, 0.3631, 0.03834, 0.3734, 0.04415, 0.3833, 0.05045, 0.393, 0.05723, 0.4023, 0.06448, 0.4112, 0.07217, 0.4197, 0.08029, 0.4278, 0.08883, 0.4355, 0.09775, 0.4428, 0.107, 0.4496, 0.1167, 0.4559, 0.1266, 0.4617, 0.1369, 0.467, 0.1474, 0.4717, 0.1582, 0.476, 0.1691, 0.4797, 0.1803, 0.4828, 0.1917, 0.4854, 0.2032, 0.4874, 0.2148, 0.4888, 0.2265, 0.4897, 0.2382, 0.49, 0.25, 0.4897, 0.2618, 0.4888, 0.2735, 0.4874, 0.2852, 0.4854, 0.2968, 0.4828, 0.3083, 0.4797, 0.3197, 0.476, 0.3309, 0.4717, 0.3418, 0.467, 0.3526, 0.4617, 0.3631, 0.4559, 0.3734, 0.4496, 0.3833, 0.4428, 0.393, 0.4355, 0.4023, 0.4278, 0.4112, 0.4197, 0.4197, 0.4112, 0.4278, 0.4023, 0.4355, 0.393, 0.4428, 0.3833, 0.4496, 0.3734, 0.4559, 0.3631, 0.4617, 0.3526, 0.467, 0.3418, 0.4717, 0.3309, 0.476, 0.3197, 0.4797, 0.3083, 0.4828, 0.2968, 0.4854, 0.2852, 0.4874, 0.2735, 0.4888, 0.01562, 0.5, 0.01562, 1.0, 0.007812, 1.0, 0.007812, 0.5, 0.007812, 0.5, 0.007812, 1.0, 0.0, 1.0, 0.0, 0.5, 0.75, 0.49, 0.7618, 0.4897, 0.7735, 0.4888, 0.7852, 0.4874, 0.7968, 0.4854, 0.8083, 0.4828, 0.8197, 0.4797, 0.8309, 0.476, 0.8418, 0.4717, 0.8526, 0.467, 0.8631, 0.4617, 0.8734, 0.4559, 0.8833, 0.4496, 0.893, 0.4428, 0.9023, 0.4355, 0.9112, 0.4278, 0.9197, 0.4197, 0.9278, 0.4112, 0.9355, 0.4023, 0.9428, 0.393, 0.9496, 0.3833, 0.9559, 0.3734, 0.9617, 0.3631, 0.967, 0.3526, 0.9717, 0.3418, 0.976, 0.3309, 0.9797, 0.3197, 0.9828, 0.3083, 0.9854, 0.2968, 0.9874, 0.2852, 0.9888, 0.2735, 0.9897, 0.2618, 0.99, 0.25, 0.9897, 0.2382, 0.9888, 0.2265, 0.9874, 0.2148, 0.9854, 0.2032, 0.9828, 0.1917, 0.9797, 0.1803, 0.976, 0.1691, 0.9717, 0.1582, 0.967, 0.1474, 0.9617, 0.1369, 0.9559, 0.1266, 0.9496, 0.1167, 0.9428, 0.107, 0.9355, 0.09775, 0.9278, 0.08883, 0.9197, 0.08029, 0.9112, 0.07217, 0.9023, 0.06448, 0.893, 0.05723, 0.8833, 0.05045, 0.8734, 0.04415, 0.8631, 0.03834, 0.8526, 0.03304, 0.8418, 0.02827, 0.8309, 0.02403, 0.8197, 0.02033, 0.8083, 0.01719, 0.7968, 0.01461, 0.7852, 0.0126, 0.7735, 0.01116, 0.7618, 0.01029, 0.75, 0.01, 0.7382, 0.01029, 0.7265, 0.01116, 0.7148, 0.0126, 0.7032, 0.01461, 0.6917, 0.01719, 0.6803, 0.02033, 0.6691, 0.02403, 0.6582, 0.02827, 0.6474, 0.03304, 0.6369, 0.03834, 0.6266, 0.04415, 0.6167, 0.05045, 0.607, 0.05723, 0.5977, 0.06448, 0.5888, 0.07217, 0.5803, 0.08029, 0.5722, 0.08883, 0.5645, 0.09775, 0.5572, 0.107, 0.5504, 0.1167, 0.5441, 0.1266, 0.5383, 0.1369, 0.533, 0.1474, 0.5283, 0.1582, 0.524, 0.1691, 0.5203, 0.1803, 0.5172, 0.1917, 0.5146, 0.2032, 0.5126, 0.2148, 0.5112, 0.2265, 0.5103, 0.2382, 0.51, 0.25, 0.5103, 0.2618, 0.5112, 0.2735, 0.5126, 0.2852, 0.5146, 0.2968, 0.5172, 0.3083, 0.5203, 0.3197, 0.524, 0.3309, 0.5283, 0.3418, 0.533, 0.3526, 0.5383, 0.3631, 0.5441, 0.3734, 0.5504, 0.3833, 0.5572, 0.393, 0.5645, 0.4023, 0.5722, 0.4112, 0.5803, 0.4197, 0.5888, 0.4278, 0.5977, 0.4355, 0.607, 0.4428, 0.6167, 0.4496, 0.6266, 0.4559, 0.6369, 0.4617, 0.6474, 0.467, 0.6582, 0.4717, 0.6691, 0.476, 0.6803, 0.4797, 0.6917, 0.4828, 0.7032, 0.4854, 0.7148, 0.4874, 0.7265, 0.4888, 0.7382, 0.4897])
me_cylinder.materials.append(mat_darkmat)
me_cylinder.update()
me_cylinder_001 = bpy.data.meshes.new('Cylinder.001')
me_cylinder_001.from_pydata([(0.0, 2.2, -0.25), (0.0, 2.2, 0.25), (0.1079, 2.197, -0.25), (0.1079, 2.197, 0.25), (0.2156, 2.189, -0.25), (0.2156, 2.189, 0.25), (0.3228, 2.176, -0.25), (0.3228, 2.176, 0.25), (0.4292, 2.158, -0.25), (0.4292, 2.158, 0.25), (0.5346, 2.134, -0.25), (0.5346, 2.134, 0.25), (0.6386, 2.105, -0.25), (0.6386, 2.105, 0.25), (0.7412, 2.071, -0.25), (0.7412, 2.071, 0.25), (0.8419, 2.033, -0.25), (0.8419, 2.033, 0.25), (0.9406, 1.989, -0.25), (0.9406, 1.989, 0.25), (1.037, 1.94, -0.25), (1.037, 1.94, 0.25), (1.131, 1.887, -0.25), (1.131, 1.887, 0.25), (1.222, 1.829, -0.25), (1.222, 1.829, 0.25), (1.311, 1.767, -0.25), (1.311, 1.767, 0.25), (1.396, 1.701, -0.25), (1.396, 1.701, 0.25), (1.477, 1.63, -0.25), (1.477, 1.63, 0.25), (1.556, 1.556, -0.25), (1.556, 1.556, 0.25), (1.63, 1.477, -0.25), (1.63, 1.477, 0.25), (1.701, 1.396, -0.25), (1.701, 1.396, 0.25), (1.767, 1.311, -0.25), (1.767, 1.311, 0.25), (1.829, 1.222, -0.25), (1.829, 1.222, 0.25), (1.887, 1.131, -0.25), (1.887, 1.131, 0.25), (1.94, 1.037, -0.25), (1.94, 1.037, 0.25), (1.989, 0.9406, -0.25), (1.989, 0.9406, 0.25), (2.033, 0.8419, -0.25), (2.033, 0.8419, 0.25), (2.071, 0.7412, -0.25), (2.071, 0.7412, 0.25), (2.105, 0.6386, -0.25), (2.105, 0.6386, 0.25), (2.134, 0.5346, -0.25), (2.134, 0.5346, 0.25), (2.158, 0.4292, -0.25), (2.158, 0.4292, 0.25), (2.176, 0.3228, -0.25), (2.176, 0.3228, 0.25), (2.189, 0.2156, -0.25), (2.189, 0.2156, 0.25), (2.197, 0.1079, -0.25), (2.197, 0.1079, 0.25), (2.2, 0.0, -0.25), (2.2, 0.0, 0.25), (2.197, -0.1079, -0.25), (2.197, -0.1079, 0.25), (2.189, -0.2156, -0.25), (2.189, -0.2156, 0.25), (2.176, -0.3228, -0.25), (2.176, -0.3228, 0.25), (2.158, -0.4292, -0.25), (2.158, -0.4292, 0.25), (2.134, -0.5346, -0.25), (2.134, -0.5346, 0.25), (2.105, -0.6386, -0.25), (2.105, -0.6386, 0.25), (2.071, -0.7412, -0.25), (2.071, -0.7412, 0.25), (2.033, -0.8419, -0.25), (2.033, -0.8419, 0.25), (1.989, -0.9406, -0.25), (1.989, -0.9406, 0.25), (1.94, -1.037, -0.25), (1.94, -1.037, 0.25), (1.887, -1.131, -0.25), (1.887, -1.131, 0.25), (1.829, -1.222, -0.25), (1.829, -1.222, 0.25), (1.767, -1.311, -0.25), (1.767, -1.311, 0.25), (1.701, -1.396, -0.25), (1.701, -1.396, 0.25), (1.63, -1.477, -0.25), (1.63, -1.477, 0.25), (1.556, -1.556, -0.25), (1.556, -1.556, 0.25), (1.477, -1.63, -0.25), (1.477, -1.63, 0.25), (1.396, -1.701, -0.25), (1.396, -1.701, 0.25), (1.311, -1.767, -0.25), (1.311, -1.767, 0.25), (1.222, -1.829, -0.25), (1.222, -1.829, 0.25), (1.131, -1.887, -0.25), (1.131, -1.887, 0.25), (1.037, -1.94, -0.25), (1.037, -1.94, 0.25), (0.9406, -1.989, -0.25), (0.9406, -1.989, 0.25), (0.8419, -2.033, -0.25), (0.8419, -2.033, 0.25), (0.7412, -2.071, -0.25), (0.7412, -2.071, 0.25), (0.6386, -2.105, -0.25), (0.6386, -2.105, 0.25), (0.5346, -2.134, -0.25), (0.5346, -2.134, 0.25), (0.4292, -2.158, -0.25), (0.4292, -2.158, 0.25), (0.3228, -2.176, -0.25), (0.3228, -2.176, 0.25), (0.2156, -2.189, -0.25), (0.2156, -2.189, 0.25), (0.1079, -2.197, -0.25), (0.1079, -2.197, 0.25), (0.0, -2.2, -0.25), (0.0, -2.2, 0.25), (-0.1079, -2.197, -0.25), (-0.1079, -2.197, 0.25), (-0.2156, -2.189, -0.25), (-0.2156, -2.189, 0.25), (-0.3228, -2.176, -0.25), (-0.3228, -2.176, 0.25), (-0.4292, -2.158, -0.25), (-0.4292, -2.158, 0.25), (-0.5346, -2.134, -0.25), (-0.5346, -2.134, 0.25), (-0.6386, -2.105, -0.25), (-0.6386, -2.105, 0.25), (-0.7412, -2.071, -0.25), (-0.7412, -2.071, 0.25), (-0.8419, -2.033, -0.25), (-0.8419, -2.033, 0.25), (-0.9406, -1.989, -0.25), (-0.9406, -1.989, 0.25), (-1.037, -1.94, -0.25), (-1.037, -1.94, 0.25), (-1.131, -1.887, -0.25), (-1.131, -1.887, 0.25), (-1.222, -1.829, -0.25), (-1.222, -1.829, 0.25), (-1.311, -1.767, -0.25), (-1.311, -1.767, 0.25), (-1.396, -1.701, -0.25), (-1.396, -1.701, 0.25), (-1.477, -1.63, -0.25), (-1.477, -1.63, 0.25), (-1.556, -1.556, -0.25), (-1.556, -1.556, 0.25), (-1.63, -1.477, -0.25), (-1.63, -1.477, 0.25), (-1.701, -1.396, -0.25), (-1.701, -1.396, 0.25), (-1.767, -1.311, -0.25), (-1.767, -1.311, 0.25), (-1.829, -1.222, -0.25), (-1.829, -1.222, 0.25), (-1.887, -1.131, -0.25), (-1.887, -1.131, 0.25), (-1.94, -1.037, -0.25), (-1.94, -1.037, 0.25), (-1.989, -0.9406, -0.25), (-1.989, -0.9406, 0.25), (-2.033, -0.8419, -0.25), (-2.033, -0.8419, 0.25), (-2.071, -0.7412, -0.25), (-2.071, -0.7412, 0.25), (-2.105, -0.6386, -0.25), (-2.105, -0.6386, 0.25), (-2.134, -0.5346, -0.25), (-2.134, -0.5346, 0.25), (-2.158, -0.4292, -0.25), (-2.158, -0.4292, 0.25), (-2.176, -0.3228, -0.25), (-2.176, -0.3228, 0.25), (-2.189, -0.2156, -0.25), (-2.189, -0.2156, 0.25), (-2.197, -0.1079, -0.25), (-2.197, -0.1079, 0.25), (-2.2, 0.0, -0.25), (-2.2, 0.0, 0.25), (-2.197, 0.1079, -0.25), (-2.197, 0.1079, 0.25), (-2.189, 0.2156, -0.25), (-2.189, 0.2156, 0.25), (-2.176, 0.3228, -0.25), (-2.176, 0.3228, 0.25), (-2.158, 0.4292, -0.25), (-2.158, 0.4292, 0.25), (-2.134, 0.5346, -0.25), (-2.134, 0.5346, 0.25), (-2.105, 0.6386, -0.25), (-2.105, 0.6386, 0.25), (-2.071, 0.7412, -0.25), (-2.071, 0.7412, 0.25), (-2.033, 0.8419, -0.25), (-2.033, 0.8419, 0.25), (-1.989, 0.9406, -0.25), (-1.989, 0.9406, 0.25), (-1.94, 1.037, -0.25), (-1.94, 1.037, 0.25), (-1.887, 1.131, -0.25), (-1.887, 1.131, 0.25), (-1.829, 1.222, -0.25), (-1.829, 1.222, 0.25), (-1.767, 1.311, -0.25), (-1.767, 1.311, 0.25), (-1.701, 1.396, -0.25), (-1.701, 1.396, 0.25), (-1.63, 1.477, -0.25), (-1.63, 1.477, 0.25), (-1.556, 1.556, -0.25), (-1.556, 1.556, 0.25), (-1.477, 1.63, -0.25), (-1.477, 1.63, 0.25), (-1.396, 1.701, -0.25), (-1.396, 1.701, 0.25), (-1.311, 1.767, -0.25), (-1.311, 1.767, 0.25), (-1.222, 1.829, -0.25), (-1.222, 1.829, 0.25), (-1.131, 1.887, -0.25), (-1.131, 1.887, 0.25), (-1.037, 1.94, -0.25), (-1.037, 1.94, 0.25), (-0.9406, 1.989, -0.25), (-0.9406, 1.989, 0.25), (-0.8419, 2.033, -0.25), (-0.8419, 2.033, 0.25), (-0.7412, 2.071, -0.25), (-0.7412, 2.071, 0.25), (-0.6386, 2.105, -0.25), (-0.6386, 2.105, 0.25), (-0.5346, 2.134, -0.25), (-0.5346, 2.134, 0.25), (-0.4292, 2.158, -0.25), (-0.4292, 2.158, 0.25), (-0.3228, 2.176, -0.25), (-0.3228, 2.176, 0.25), (-0.2156, 2.189, -0.25), (-0.2156, 2.189, 0.25), (-0.1079, 2.197, -0.25), (-0.1079, 2.197, 0.25)], [], [(0, 1, 3, 2), (2, 3, 5, 4), (4, 5, 7, 6), (6, 7, 9, 8), (8, 9, 11, 10), (10, 11, 13, 12), (12, 13, 15, 14), (14, 15, 17, 16), (16, 17, 19, 18), (18, 19, 21, 20), (20, 21, 23, 22), (22, 23, 25, 24), (24, 25, 27, 26), (26, 27, 29, 28), (28, 29, 31, 30), (30, 31, 33, 32), (32, 33, 35, 34), (34, 35, 37, 36), (36, 37, 39, 38), (38, 39, 41, 40), (40, 41, 43, 42), (42, 43, 45, 44), (44, 45, 47, 46), (46, 47, 49, 48), (48, 49, 51, 50), (50, 51, 53, 52), (52, 53, 55, 54), (54, 55, 57, 56), (56, 57, 59, 58), (58, 59, 61, 60), (60, 61, 63, 62), (62, 63, 65, 64), (64, 65, 67, 66), (66, 67, 69, 68), (68, 69, 71, 70), (70, 71, 73, 72), (72, 73, 75, 74), (74, 75, 77, 76), (76, 77, 79, 78), (78, 79, 81, 80), (80, 81, 83, 82), (82, 83, 85, 84), (84, 85, 87, 86), (86, 87, 89, 88), (88, 89, 91, 90), (90, 91, 93, 92), (92, 93, 95, 94), (94, 95, 97, 96), (96, 97, 99, 98), (98, 99, 101, 100), (100, 101, 103, 102), (102, 103, 105, 104), (104, 105, 107, 106), (106, 107, 109, 108), (108, 109, 111, 110), (110, 111, 113, 112), (112, 113, 115, 114), (114, 115, 117, 116), (116, 117, 119, 118), (118, 119, 121, 120), (120, 121, 123, 122), (122, 123, 125, 124), (124, 125, 127, 126), (126, 127, 129, 128), (128, 129, 131, 130), (130, 131, 133, 132), (132, 133, 135, 134), (134, 135, 137, 136), (136, 137, 139, 138), (138, 139, 141, 140), (140, 141, 143, 142), (142, 143, 145, 144), (144, 145, 147, 146), (146, 147, 149, 148), (148, 149, 151, 150), (150, 151, 153, 152), (152, 153, 155, 154), (154, 155, 157, 156), (156, 157, 159, 158), (158, 159, 161, 160), (160, 161, 163, 162), (162, 163, 165, 164), (164, 165, 167, 166), (166, 167, 169, 168), (168, 169, 171, 170), (170, 171, 173, 172), (172, 173, 175, 174), (174, 175, 177, 176), (176, 177, 179, 178), (178, 179, 181, 180), (180, 181, 183, 182), (182, 183, 185, 184), (184, 185, 187, 186), (186, 187, 189, 188), (188, 189, 191, 190), (190, 191, 193, 192), (192, 193, 195, 194), (194, 195, 197, 196), (196, 197, 199, 198), (198, 199, 201, 200), (200, 201, 203, 202), (202, 203, 205, 204), (204, 205, 207, 206), (206, 207, 209, 208), (208, 209, 211, 210), (210, 211, 213, 212), (212, 213, 215, 214), (214, 215, 217, 216), (216, 217, 219, 218), (218, 219, 221, 220), (220, 221, 223, 222), (222, 223, 225, 224), (224, 225, 227, 226), (226, 227, 229, 228), (228, 229, 231, 230), (230, 231, 233, 232), (232, 233, 235, 234), (234, 235, 237, 236), (236, 237, 239, 238), (238, 239, 241, 240), (240, 241, 243, 242), (242, 243, 245, 244), (244, 245, 247, 246), (246, 247, 249, 248), (248, 249, 251, 250), (250, 251, 253, 252), (3, 1, 255, 253, 251, 249, 247, 245, 243, 241, 239, 237, 235, 233, 231, 229, 227, 225, 223, 221, 219, 217, 215, 213, 211, 209, 207, 205, 203, 201, 199, 197, 195, 193, 191, 189, 187, 185, 183, 181, 179, 177, 175, 173, 171, 169, 167, 165, 163, 161, 159, 157, 155, 153, 151, 149, 147, 145, 143, 141, 139, 137, 135, 133, 131, 129, 127, 125, 123, 121, 119, 117, 115, 113, 111, 109, 107, 105, 103, 101, 99, 97, 95, 93, 91, 89, 87, 85, 83, 81, 79, 77, 75, 73, 71, 69, 67, 65, 63, 61, 59, 57, 55, 53, 51, 49, 47, 45, 43, 41, 39, 37, 35, 33, 31, 29, 27, 25, 23, 21, 19, 17, 15, 13, 11, 9, 7, 5), (252, 253, 255, 254), (254, 255, 1, 0), (0, 2, 4, 6, 8, 10, 12, 14, 16, 18, 20, 22, 24, 26, 28, 30, 32, 34, 36, 38, 40, 42, 44, 46, 48, 50, 52, 54, 56, 58, 60, 62, 64, 66, 68, 70, 72, 74, 76, 78, 80, 82, 84, 86, 88, 90, 92, 94, 96, 98, 100, 102, 104, 106, 108, 110, 112, 114, 116, 118, 120, 122, 124, 126, 128, 130, 132, 134, 136, 138, 140, 142, 144, 146, 148, 150, 152, 154, 156, 158, 160, 162, 164, 166, 168, 170, 172, 174, 176, 178, 180, 182, 184, 186, 188, 190, 192, 194, 196, 198, 200, 202, 204, 206, 208, 210, 212, 214, 216, 218, 220, 222, 224, 226, 228, 230, 232, 234, 236, 238, 240, 242, 244, 246, 248, 250, 252, 254)])
_uv = me_cylinder_001.uv_layers.new(name='UVMap')
_uv.uv.foreach_set('vector', [1.0, 0.5, 1.0, 1.0, 0.9922, 1.0, 0.9922, 0.5, 0.9922, 0.5, 0.9922, 1.0, 0.9844, 1.0, 0.9844, 0.5, 0.9844, 0.5, 0.9844, 1.0, 0.9766, 1.0, 0.9766, 0.5, 0.9766, 0.5, 0.9766, 1.0, 0.9688, 1.0, 0.9688, 0.5, 0.9688, 0.5, 0.9688, 1.0, 0.9609, 1.0, 0.9609, 0.5, 0.9609, 0.5, 0.9609, 1.0, 0.9531, 1.0, 0.9531, 0.5, 0.9531, 0.5, 0.9531, 1.0, 0.9453, 1.0, 0.9453, 0.5, 0.9453, 0.5, 0.9453, 1.0, 0.9375, 1.0, 0.9375, 0.5, 0.9375, 0.5, 0.9375, 1.0, 0.9297, 1.0, 0.9297, 0.5, 0.9297, 0.5, 0.9297, 1.0, 0.9219, 1.0, 0.9219, 0.5, 0.9219, 0.5, 0.9219, 1.0, 0.9141, 1.0, 0.9141, 0.5, 0.9141, 0.5, 0.9141, 1.0, 0.9062, 1.0, 0.9062, 0.5, 0.9062, 0.5, 0.9062, 1.0, 0.8984, 1.0, 0.8984, 0.5, 0.8984, 0.5, 0.8984, 1.0, 0.8906, 1.0, 0.8906, 0.5, 0.8906, 0.5, 0.8906, 1.0, 0.8828, 1.0, 0.8828, 0.5, 0.8828, 0.5, 0.8828, 1.0, 0.875, 1.0, 0.875, 0.5, 0.875, 0.5, 0.875, 1.0, 0.8672, 1.0, 0.8672, 0.5, 0.8672, 0.5, 0.8672, 1.0, 0.8594, 1.0, 0.8594, 0.5, 0.8594, 0.5, 0.8594, 1.0, 0.8516, 1.0, 0.8516, 0.5, 0.8516, 0.5, 0.8516, 1.0, 0.8438, 1.0, 0.8438, 0.5, 0.8438, 0.5, 0.8438, 1.0, 0.8359, 1.0, 0.8359, 0.5, 0.8359, 0.5, 0.8359, 1.0, 0.8281, 1.0, 0.8281, 0.5, 0.8281, 0.5, 0.8281, 1.0, 0.8203, 1.0, 0.8203, 0.5, 0.8203, 0.5, 0.8203, 1.0, 0.8125, 1.0, 0.8125, 0.5, 0.8125, 0.5, 0.8125, 1.0, 0.8047, 1.0, 0.8047, 0.5, 0.8047, 0.5, 0.8047, 1.0, 0.7969, 1.0, 0.7969, 0.5, 0.7969, 0.5, 0.7969, 1.0, 0.7891, 1.0, 0.7891, 0.5, 0.7891, 0.5, 0.7891, 1.0, 0.7812, 1.0, 0.7812, 0.5, 0.7812, 0.5, 0.7812, 1.0, 0.7734, 1.0, 0.7734, 0.5, 0.7734, 0.5, 0.7734, 1.0, 0.7656, 1.0, 0.7656, 0.5, 0.7656, 0.5, 0.7656, 1.0, 0.7578, 1.0, 0.7578, 0.5, 0.7578, 0.5, 0.7578, 1.0, 0.75, 1.0, 0.75, 0.5, 0.75, 0.5, 0.75, 1.0, 0.7422, 1.0, 0.7422, 0.5, 0.7422, 0.5, 0.7422, 1.0, 0.7344, 1.0, 0.7344, 0.5, 0.7344, 0.5, 0.7344, 1.0, 0.7266, 1.0, 0.7266, 0.5, 0.7266, 0.5, 0.7266, 1.0, 0.7188, 1.0, 0.7188, 0.5, 0.7188, 0.5, 0.7188, 1.0, 0.7109, 1.0, 0.7109, 0.5, 0.7109, 0.5, 0.7109, 1.0, 0.7031, 1.0, 0.7031, 0.5, 0.7031, 0.5, 0.7031, 1.0, 0.6953, 1.0, 0.6953, 0.5, 0.6953, 0.5, 0.6953, 1.0, 0.6875, 1.0, 0.6875, 0.5, 0.6875, 0.5, 0.6875, 1.0, 0.6797, 1.0, 0.6797, 0.5, 0.6797, 0.5, 0.6797, 1.0, 0.6719, 1.0, 0.6719, 0.5, 0.6719, 0.5, 0.6719, 1.0, 0.6641, 1.0, 0.6641, 0.5, 0.6641, 0.5, 0.6641, 1.0, 0.6562, 1.0, 0.6562, 0.5, 0.6562, 0.5, 0.6562, 1.0, 0.6484, 1.0, 0.6484, 0.5, 0.6484, 0.5, 0.6484, 1.0, 0.6406, 1.0, 0.6406, 0.5, 0.6406, 0.5, 0.6406, 1.0, 0.6328, 1.0, 0.6328, 0.5, 0.6328, 0.5, 0.6328, 1.0, 0.625, 1.0, 0.625, 0.5, 0.625, 0.5, 0.625, 1.0, 0.6172, 1.0, 0.6172, 0.5, 0.6172, 0.5, 0.6172, 1.0, 0.6094, 1.0, 0.6094, 0.5, 0.6094, 0.5, 0.6094, 1.0, 0.6016, 1.0, 0.6016, 0.5, 0.6016, 0.5, 0.6016, 1.0, 0.5938, 1.0, 0.5938, 0.5, 0.5938, 0.5, 0.5938, 1.0, 0.5859, 1.0, 0.5859, 0.5, 0.5859, 0.5, 0.5859, 1.0, 0.5781, 1.0, 0.5781, 0.5, 0.5781, 0.5, 0.5781, 1.0, 0.5703, 1.0, 0.5703, 0.5, 0.5703, 0.5, 0.5703, 1.0, 0.5625, 1.0, 0.5625, 0.5, 0.5625, 0.5, 0.5625, 1.0, 0.5547, 1.0, 0.5547, 0.5, 0.5547, 0.5, 0.5547, 1.0, 0.5469, 1.0, 0.5469, 0.5, 0.5469, 0.5, 0.5469, 1.0, 0.5391, 1.0, 0.5391, 0.5, 0.5391, 0.5, 0.5391, 1.0, 0.5312, 1.0, 0.5312, 0.5, 0.5312, 0.5, 0.5312, 1.0, 0.5234, 1.0, 0.5234, 0.5, 0.5234, 0.5, 0.5234, 1.0, 0.5156, 1.0, 0.5156, 0.5, 0.5156, 0.5, 0.5156, 1.0, 0.5078, 1.0, 0.5078, 0.5, 0.5078, 0.5, 0.5078, 1.0, 0.5, 1.0, 0.5, 0.5, 0.5, 0.5, 0.5, 1.0, 0.4922, 1.0, 0.4922, 0.5, 0.4922, 0.5, 0.4922, 1.0, 0.4844, 1.0, 0.4844, 0.5, 0.4844, 0.5, 0.4844, 1.0, 0.4766, 1.0, 0.4766, 0.5, 0.4766, 0.5, 0.4766, 1.0, 0.4688, 1.0, 0.4688, 0.5, 0.4688, 0.5, 0.4688, 1.0, 0.4609, 1.0, 0.4609, 0.5, 0.4609, 0.5, 0.4609, 1.0, 0.4531, 1.0, 0.4531, 0.5, 0.4531, 0.5, 0.4531, 1.0, 0.4453, 1.0, 0.4453, 0.5, 0.4453, 0.5, 0.4453, 1.0, 0.4375, 1.0, 0.4375, 0.5, 0.4375, 0.5, 0.4375, 1.0, 0.4297, 1.0, 0.4297, 0.5, 0.4297, 0.5, 0.4297, 1.0, 0.4219, 1.0, 0.4219, 0.5, 0.4219, 0.5, 0.4219, 1.0, 0.4141, 1.0, 0.4141, 0.5, 0.4141, 0.5, 0.4141, 1.0, 0.4062, 1.0, 0.4062, 0.5, 0.4062, 0.5, 0.4062, 1.0, 0.3984, 1.0, 0.3984, 0.5, 0.3984, 0.5, 0.3984, 1.0, 0.3906, 1.0, 0.3906, 0.5, 0.3906, 0.5, 0.3906, 1.0, 0.3828, 1.0, 0.3828, 0.5, 0.3828, 0.5, 0.3828, 1.0, 0.375, 1.0, 0.375, 0.5, 0.375, 0.5, 0.375, 1.0, 0.3672, 1.0, 0.3672, 0.5, 0.3672, 0.5, 0.3672, 1.0, 0.3594, 1.0, 0.3594, 0.5, 0.3594, 0.5, 0.3594, 1.0, 0.3516, 1.0, 0.3516, 0.5, 0.3516, 0.5, 0.3516, 1.0, 0.3438, 1.0, 0.3438, 0.5, 0.3438, 0.5, 0.3438, 1.0, 0.3359, 1.0, 0.3359, 0.5, 0.3359, 0.5, 0.3359, 1.0, 0.3281, 1.0, 0.3281, 0.5, 0.3281, 0.5, 0.3281, 1.0, 0.3203, 1.0, 0.3203, 0.5, 0.3203, 0.5, 0.3203, 1.0, 0.3125, 1.0, 0.3125, 0.5, 0.3125, 0.5, 0.3125, 1.0, 0.3047, 1.0, 0.3047, 0.5, 0.3047, 0.5, 0.3047, 1.0, 0.2969, 1.0, 0.2969, 0.5, 0.2969, 0.5, 0.2969, 1.0, 0.2891, 1.0, 0.2891, 0.5, 0.2891, 0.5, 0.2891, 1.0, 0.2812, 1.0, 0.2812, 0.5, 0.2812, 0.5, 0.2812, 1.0, 0.2734, 1.0, 0.2734, 0.5, 0.2734, 0.5, 0.2734, 1.0, 0.2656, 1.0, 0.2656, 0.5, 0.2656, 0.5, 0.2656, 1.0, 0.2578, 1.0, 0.2578, 0.5, 0.2578, 0.5, 0.2578, 1.0, 0.25, 1.0, 0.25, 0.5, 0.25, 0.5, 0.25, 1.0, 0.2422, 1.0, 0.2422, 0.5, 0.2422, 0.5, 0.2422, 1.0, 0.2344, 1.0, 0.2344, 0.5, 0.2344, 0.5, 0.2344, 1.0, 0.2266, 1.0, 0.2266, 0.5, 0.2266, 0.5, 0.2266, 1.0, 0.2188, 1.0, 0.2188, 0.5, 0.2188, 0.5, 0.2188, 1.0, 0.2109, 1.0, 0.2109, 0.5, 0.2109, 0.5, 0.2109, 1.0, 0.2031, 1.0, 0.2031, 0.5, 0.2031, 0.5, 0.2031, 1.0, 0.1953, 1.0, 0.1953, 0.5, 0.1953, 0.5, 0.1953, 1.0, 0.1875, 1.0, 0.1875, 0.5, 0.1875, 0.5, 0.1875, 1.0, 0.1797, 1.0, 0.1797, 0.5, 0.1797, 0.5, 0.1797, 1.0, 0.1719, 1.0, 0.1719, 0.5, 0.1719, 0.5, 0.1719, 1.0, 0.1641, 1.0, 0.1641, 0.5, 0.1641, 0.5, 0.1641, 1.0, 0.1562, 1.0, 0.1562, 0.5, 0.1562, 0.5, 0.1562, 1.0, 0.1484, 1.0, 0.1484, 0.5, 0.1484, 0.5, 0.1484, 1.0, 0.1406, 1.0, 0.1406, 0.5, 0.1406, 0.5, 0.1406, 1.0, 0.1328, 1.0, 0.1328, 0.5, 0.1328, 0.5, 0.1328, 1.0, 0.125, 1.0, 0.125, 0.5, 0.125, 0.5, 0.125, 1.0, 0.1172, 1.0, 0.1172, 0.5, 0.1172, 0.5, 0.1172, 1.0, 0.1094, 1.0, 0.1094, 0.5, 0.1094, 0.5, 0.1094, 1.0, 0.1016, 1.0, 0.1016, 0.5, 0.1016, 0.5, 0.1016, 1.0, 0.09375, 1.0, 0.09375, 0.5, 0.09375, 0.5, 0.09375, 1.0, 0.08594, 1.0, 0.08594, 0.5, 0.08594, 0.5, 0.08594, 1.0, 0.07812, 1.0, 0.07812, 0.5, 0.07812, 0.5, 0.07812, 1.0, 0.07031, 1.0, 0.07031, 0.5, 0.07031, 0.5, 0.07031, 1.0, 0.0625, 1.0, 0.0625, 0.5, 0.0625, 0.5, 0.0625, 1.0, 0.05469, 1.0, 0.05469, 0.5, 0.05469, 0.5, 0.05469, 1.0, 0.04688, 1.0, 0.04688, 0.5, 0.04688, 0.5, 0.04688, 1.0, 0.03906, 1.0, 0.03906, 0.5, 0.03906, 0.5, 0.03906, 1.0, 0.03125, 1.0, 0.03125, 0.5, 0.03125, 0.5, 0.03125, 1.0, 0.02344, 1.0, 0.02344, 0.5, 0.02344, 0.5, 0.02344, 1.0, 0.01562, 1.0, 0.01562, 0.5, 0.2618, 0.4897, 0.25, 0.49, 0.2382, 0.4897, 0.2265, 0.4888, 0.2148, 0.4874, 0.2032, 0.4854, 0.1917, 0.4828, 0.1803, 0.4797, 0.1691, 0.476, 0.1582, 0.4717, 0.1474, 0.467, 0.1369, 0.4617, 0.1266, 0.4559, 0.1167, 0.4496, 0.107, 0.4428, 0.09775, 0.4355, 0.08883, 0.4278, 0.08029, 0.4197, 0.07217, 0.4112, 0.06448, 0.4023, 0.05723, 0.393, 0.05045, 0.3833, 0.04415, 0.3734, 0.03834, 0.3631, 0.03304, 0.3526, 0.02827, 0.3418, 0.02403, 0.3309, 0.02033, 0.3197, 0.01719, 0.3083, 0.01461, 0.2968, 0.0126, 0.2852, 0.01116, 0.2735, 0.01029, 0.2618, 0.01, 0.25, 0.01029, 0.2382, 0.01116, 0.2265, 0.0126, 0.2148, 0.01461, 0.2032, 0.01719, 0.1917, 0.02033, 0.1803, 0.02403, 0.1691, 0.02827, 0.1582, 0.03304, 0.1474, 0.03834, 0.1369, 0.04415, 0.1266, 0.05045, 0.1167, 0.05723, 0.107, 0.06448, 0.09775, 0.07217, 0.08883, 0.08029, 0.08029, 0.08883, 0.07217, 0.09775, 0.06448, 0.107, 0.05723, 0.1167, 0.05045, 0.1266, 0.04415, 0.1369, 0.03834, 0.1474, 0.03304, 0.1582, 0.02827, 0.1691, 0.02403, 0.1803, 0.02033, 0.1917, 0.01719, 0.2032, 0.01461, 0.2148, 0.0126, 0.2265, 0.01116, 0.2382, 0.01029, 0.25, 0.01, 0.2618, 0.01029, 0.2735, 0.01116, 0.2852, 0.0126, 0.2968, 0.01461, 0.3083, 0.01719, 0.3197, 0.02033, 0.3309, 0.02403, 0.3418, 0.02827, 0.3526, 0.03304, 0.3631, 0.03834, 0.3734, 0.04415, 0.3833, 0.05045, 0.393, 0.05723, 0.4023, 0.06448, 0.4112, 0.07217, 0.4197, 0.08029, 0.4278, 0.08883, 0.4355, 0.09775, 0.4428, 0.107, 0.4496, 0.1167, 0.4559, 0.1266, 0.4617, 0.1369, 0.467, 0.1474, 0.4717, 0.1582, 0.476, 0.1691, 0.4797, 0.1803, 0.4828, 0.1917, 0.4854, 0.2032, 0.4874, 0.2148, 0.4888, 0.2265, 0.4897, 0.2382, 0.49, 0.25, 0.4897, 0.2618, 0.4888, 0.2735, 0.4874, 0.2852, 0.4854, 0.2968, 0.4828, 0.3083, 0.4797, 0.3197, 0.476, 0.3309, 0.4717, 0.3418, 0.467, 0.3526, 0.4617, 0.3631, 0.4559, 0.3734, 0.4496, 0.3833, 0.4428, 0.393, 0.4355, 0.4023, 0.4278, 0.4112, 0.4197, 0.4197, 0.4112, 0.4278, 0.4023, 0.4355, 0.393, 0.4428, 0.3833, 0.4496, 0.3734, 0.4559, 0.3631, 0.4617, 0.3526, 0.467, 0.3418, 0.4717, 0.3309, 0.476, 0.3197, 0.4797, 0.3083, 0.4828, 0.2968, 0.4854, 0.2852, 0.4874, 0.2735, 0.4888, 0.01562, 0.5, 0.01562, 1.0, 0.007812, 1.0, 0.007812, 0.5, 0.007812, 0.5, 0.007812, 1.0, 0.0, 1.0, 0.0, 0.5, 0.75, 0.49, 0.7618, 0.4897, 0.7735, 0.4888, 0.7852, 0.4874, 0.7968, 0.4854, 0.8083, 0.4828, 0.8197, 0.4797, 0.8309, 0.476, 0.8418, 0.4717, 0.8526, 0.467, 0.8631, 0.4617, 0.8734, 0.4559, 0.8833, 0.4496, 0.893, 0.4428, 0.9023, 0.4355, 0.9112, 0.4278, 0.9197, 0.4197, 0.9278, 0.4112, 0.9355, 0.4023, 0.9428, 0.393, 0.9496, 0.3833, 0.9559, 0.3734, 0.9617, 0.3631, 0.967, 0.3526, 0.9717, 0.3418, 0.976, 0.3309, 0.9797, 0.3197, 0.9828, 0.3083, 0.9854, 0.2968, 0.9874, 0.2852, 0.9888, 0.2735, 0.9897, 0.2618, 0.99, 0.25, 0.9897, 0.2382, 0.9888, 0.2265, 0.9874, 0.2148, 0.9854, 0.2032, 0.9828, 0.1917, 0.9797, 0.1803, 0.976, 0.1691, 0.9717, 0.1582, 0.967, 0.1474, 0.9617, 0.1369, 0.9559, 0.1266, 0.9496, 0.1167, 0.9428, 0.107, 0.9355, 0.09775, 0.9278, 0.08883, 0.9197, 0.08029, 0.9112, 0.07217, 0.9023, 0.06448, 0.893, 0.05723, 0.8833, 0.05045, 0.8734, 0.04415, 0.8631, 0.03834, 0.8526, 0.03304, 0.8418, 0.02827, 0.8309, 0.02403, 0.8197, 0.02033, 0.8083, 0.01719, 0.7968, 0.01461, 0.7852, 0.0126, 0.7735, 0.01116, 0.7618, 0.01029, 0.75, 0.01, 0.7382, 0.01029, 0.7265, 0.01116, 0.7148, 0.0126, 0.7032, 0.01461, 0.6917, 0.01719, 0.6803, 0.02033, 0.6691, 0.02403, 0.6582, 0.02827, 0.6474, 0.03304, 0.6369, 0.03834, 0.6266, 0.04415, 0.6167, 0.05045, 0.607, 0.05723, 0.5977, 0.06448, 0.5888, 0.07217, 0.5803, 0.08029, 0.5722, 0.08883, 0.5645, 0.09775, 0.5572, 0.107, 0.5504, 0.1167, 0.5441, 0.1266, 0.5383, 0.1369, 0.533, 0.1474, 0.5283, 0.1582, 0.524, 0.1691, 0.5203, 0.1803, 0.5172, 0.1917, 0.5146, 0.2032, 0.5126, 0.2148, 0.5112, 0.2265, 0.5103, 0.2382, 0.51, 0.25, 0.5103, 0.2618, 0.5112, 0.2735, 0.5126, 0.2852, 0.5146, 0.2968, 0.5172, 0.3083, 0.5203, 0.3197, 0.524, 0.3309, 0.5283, 0.3418, 0.533, 0.3526, 0.5383, 0.3631, 0.5441, 0.3734, 0.5504, 0.3833, 0.5572, 0.393, 0.5645, 0.4023, 0.5722, 0.4112, 0.5803, 0.4197, 0.5888, 0.4278, 0.5977, 0.4355, 0.607, 0.4428, 0.6167, 0.4496, 0.6266, 0.4559, 0.6369, 0.4617, 0.6474, 0.467, 0.6582, 0.4717, 0.6691, 0.476, 0.6803, 0.4797, 0.6917, 0.4828, 0.7032, 0.4854, 0.7148, 0.4874, 0.7265, 0.4888, 0.7382, 0.4897])
me_cylinder_001.materials.append(mat_darkmat)
me_cylinder_001.update()
me_cube = bpy.data.meshes.new('Cube')
me_cube.from_pydata([(-0.6, -0.6, -0.6), (-0.6, -0.6, 0.6), (-0.6, 0.6, -0.6), (-0.6, 0.6, 0.6), (0.6, -0.6, -0.6), (0.6, -0.6, 0.6), (0.6, 0.6, -0.6), (0.6, 0.6, 0.6)], [], [(0, 1, 3, 2), (2, 3, 7, 6), (6, 7, 5, 4), (4, 5, 1, 0), (2, 6, 4, 0), (7, 3, 1, 5)])
_uv = me_cube.uv_layers.new(name='UVMap')
_uv.uv.foreach_set('vector', [0.375, 0.0, 0.625, 0.0, 0.625, 0.25, 0.375, 0.25, 0.375, 0.25, 0.625, 0.25, 0.625, 0.5, 0.375, 0.5, 0.375, 0.5, 0.625, 0.5, 0.625, 0.75, 0.375, 0.75, 0.375, 0.75, 0.625, 0.75, 0.625, 1.0, 0.375, 1.0, 0.125, 0.5, 0.375, 0.5, 0.375, 0.75, 0.125, 0.75, 0.625, 0.5, 0.875, 0.5, 0.875, 0.75, 0.625, 0.75])
me_cube.materials.append(mat_m_glass_agot_v14)
me_cube.update()
me_spectralreceiver_mesh = bpy.data.meshes.new('SpectralReceiver_Mesh')
me_spectralreceiver_mesh.from_pydata([(-1.0, -1.0, 0.0), (1.0, -1.0, 0.0), (-1.0, 1.0, 0.0), (1.0, 1.0, 0.0)], [], [(0, 1, 3, 2)])
me_spectralreceiver_mesh.materials.append(mat_m_receiver)
me_spectralreceiver_mesh.update()
me_spectralfloorstrip_mesh = bpy.data.meshes.new('SpectralFloorStrip_Mesh')
me_spectralfloorstrip_mesh.from_pydata([(-1.0, -1.0, 0.0), (1.0, -1.0, 0.0), (-1.0, 1.0, 0.0), (1.0, 1.0, 0.0)], [], [(0, 1, 3, 2)])
me_spectralfloorstrip_mesh.materials.append(mat_m_receiver)
me_spectralfloorstrip_mesh.update()

# ---- objects
ob_cylinder = bpy.data.objects.new('Cylinder', me_cylinder)
ob_cylinder_001 = bpy.data.objects.new('Cylinder.001', me_cylinder_001)
ob_cube = bpy.data.objects.new('Cube', me_cube)
ob_empty = bpy.data.objects.new('Empty', None)
ob_camera = bpy.data.objects.new('Camera', cam_camera)
ob_area = bpy.data.objects.new('Area', light_area)
ob_area_001 = bpy.data.objects.new('Area.001', light_area_001)
ob_spectralreceiver = bpy.data.objects.new('SpectralReceiver', me_spectralreceiver_mesh)
ob_spectralfloorstrip = bpy.data.objects.new('SpectralFloorStrip', me_spectralfloorstrip_mesh)
ob_keywhite = bpy.data.objects.new('KeyWhite', light_keywhite_data)
ob_fillcool = bpy.data.objects.new('FillCool', light_fillcool_data)
ob_rimneutral = bpy.data.objects.new('RimNeutral', light_rimneutral_data)

# ---- transforms, parenting, visibility, modifiers, constraints
ob_cylinder.location = (0.0, 0.0, -0.1)
ob_cylinder_001.location = (0.0, 0.0, 0.25)
ob_cube.location = (0.0, 0.6, 1.0)
ob_cube.rotation_euler = (0.0, 0.0, 0.7854)
ob_empty.location = (0.0, -0.8, 1.0)
ob_camera.location = (0.2, 9.7, 15.0)
_c = ob_camera.constraints.new('TRACK_TO'); _c.name = 'Track To'
_c.target = ob_empty
ob_area.location = (4.0, 6.0, 9.0)
ob_area_001.location = (-5.0, -2.0, 4.0)
ob_spectralreceiver.location = (0.0, -2.2, 1.0)
ob_spectralreceiver.rotation_euler = (1.571, 0.0, 0.0)
ob_spectralreceiver.scale = (2.4, 1.05, 1.0)
ob_spectralfloorstrip.location = (0.0, -0.55, 0.01)
ob_spectralfloorstrip.scale = (1.65, 0.44, 1.0)
ob_keywhite.location = (4.0, 6.8, 9.7)
ob_keywhite.rotation_euler = (-0.6981, 0.1396, 0.2094)
ob_fillcool.location = (-5.6, -1.8, 4.6)
ob_fillcool.rotation_euler = (-0.384, -0.1745, -0.5236)
ob_rimneutral.location = (0.0, -7.6, 5.8)
ob_rimneutral.rotation_euler = (-0.576, 0.0, 0.0)

# ---- collection membership
scene.collection.objects.link(ob_cylinder)
scene.collection.objects.link(ob_cylinder_001)
scene.collection.objects.link(ob_cube)
scene.collection.objects.link(ob_empty)
scene.collection.objects.link(ob_camera)
scene.collection.objects.link(ob_area)
scene.collection.objects.link(ob_area_001)
scene.collection.objects.link(ob_spectralreceiver)
scene.collection.objects.link(ob_spectralfloorstrip)
scene.collection.objects.link(ob_keywhite)
scene.collection.objects.link(ob_fillcool)
scene.collection.objects.link(ob_rimneutral)

# ---- scene / render settings (as saved in the file)
scene.camera = ob_camera
scene.frame_start = 1; scene.frame_end = 250; scene.frame_set(1)
scene.render.engine = 'BLENDER_EEVEE_NEXT'
scene.render.bake_bias = 0.0
scene.render.bake_samples = 0
scene.cycles.sampling_pattern = 'TABULATED_SOBOL'
scene.eevee.use_volume_custom_range = False
scene.view_settings.look = 'Medium High Contrast'
scene.view_settings.view_transform = 'Filmic'
scene.view_settings.exposure = -0.04
bpy.context.view_layer.update()
